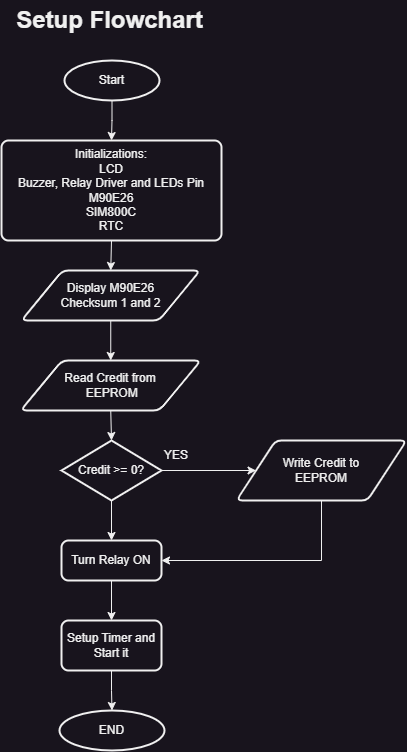

The diagram above was exported from draw.io. Its source (the exported page's mxGraphModel, read from the mxfile embedded in the PNG):
<mxGraphModel dx="1050" dy="1738" grid="1" gridSize="10" guides="1" tooltips="1" connect="1" arrows="1" fold="1" page="1" pageScale="1" pageWidth="850" pageHeight="1100" math="0" shadow="0">
  <root>
    <mxCell id="0" />
    <mxCell id="1" parent="0" />
    <mxCell id="iXo84vYNgC_hNMhEo7J1-12" style="edgeStyle=orthogonalEdgeStyle;rounded=0;orthogonalLoop=1;jettySize=auto;html=1;exitX=0.5;exitY=1;exitDx=0;exitDy=0;exitPerimeter=0;entryX=0.5;entryY=0;entryDx=0;entryDy=0;" edge="1" parent="1" source="iXo84vYNgC_hNMhEo7J1-1" target="iXo84vYNgC_hNMhEo7J1-2">
      <mxGeometry relative="1" as="geometry" />
    </mxCell>
    <mxCell id="iXo84vYNgC_hNMhEo7J1-1" value="Start" style="strokeWidth=2;html=1;shape=mxgraph.flowchart.start_1;whiteSpace=wrap;" vertex="1" parent="1">
      <mxGeometry x="378" y="40" width="95" height="40" as="geometry" />
    </mxCell>
    <mxCell id="iXo84vYNgC_hNMhEo7J1-13" style="edgeStyle=orthogonalEdgeStyle;rounded=0;orthogonalLoop=1;jettySize=auto;html=1;exitX=0.5;exitY=1;exitDx=0;exitDy=0;entryX=0.5;entryY=0;entryDx=0;entryDy=0;" edge="1" parent="1" source="iXo84vYNgC_hNMhEo7J1-2" target="iXo84vYNgC_hNMhEo7J1-3">
      <mxGeometry relative="1" as="geometry" />
    </mxCell>
    <mxCell id="iXo84vYNgC_hNMhEo7J1-2" value="Initializations:&lt;br&gt;LCD&lt;br&gt;Buzzer, Relay Driver and LEDs Pin&lt;br&gt;M90E26&lt;br&gt;SIM800C&lt;br&gt;RTC" style="rounded=1;whiteSpace=wrap;html=1;absoluteArcSize=1;arcSize=14;strokeWidth=2;" vertex="1" parent="1">
      <mxGeometry x="315" y="120" width="220" height="100" as="geometry" />
    </mxCell>
    <mxCell id="iXo84vYNgC_hNMhEo7J1-14" style="edgeStyle=orthogonalEdgeStyle;rounded=0;orthogonalLoop=1;jettySize=auto;html=1;exitX=0.5;exitY=1;exitDx=0;exitDy=0;entryX=0.5;entryY=0;entryDx=0;entryDy=0;" edge="1" parent="1" source="iXo84vYNgC_hNMhEo7J1-3" target="iXo84vYNgC_hNMhEo7J1-4">
      <mxGeometry relative="1" as="geometry" />
    </mxCell>
    <mxCell id="iXo84vYNgC_hNMhEo7J1-3" value="Display M90E26&lt;br&gt;Checksum 1 and 2" style="shape=parallelogram;html=1;strokeWidth=2;perimeter=parallelogramPerimeter;whiteSpace=wrap;rounded=1;arcSize=12;size=0.23;" vertex="1" parent="1">
      <mxGeometry x="335" y="250" width="178.5" height="50" as="geometry" />
    </mxCell>
    <mxCell id="iXo84vYNgC_hNMhEo7J1-15" style="edgeStyle=orthogonalEdgeStyle;rounded=0;orthogonalLoop=1;jettySize=auto;html=1;exitX=0.5;exitY=1;exitDx=0;exitDy=0;entryX=0.5;entryY=0;entryDx=0;entryDy=0;entryPerimeter=0;" edge="1" parent="1" source="iXo84vYNgC_hNMhEo7J1-4" target="iXo84vYNgC_hNMhEo7J1-6">
      <mxGeometry relative="1" as="geometry" />
    </mxCell>
    <mxCell id="iXo84vYNgC_hNMhEo7J1-4" value="Read Credit from&lt;br&gt;&amp;nbsp;EEPROM" style="shape=parallelogram;html=1;strokeWidth=2;perimeter=parallelogramPerimeter;whiteSpace=wrap;rounded=1;arcSize=12;size=0.23;" vertex="1" parent="1">
      <mxGeometry x="334.25" y="340" width="180" height="50" as="geometry" />
    </mxCell>
    <mxCell id="iXo84vYNgC_hNMhEo7J1-16" style="edgeStyle=orthogonalEdgeStyle;rounded=0;orthogonalLoop=1;jettySize=auto;html=1;exitX=1;exitY=0.5;exitDx=0;exitDy=0;exitPerimeter=0;entryX=0;entryY=0.5;entryDx=0;entryDy=0;" edge="1" parent="1" source="iXo84vYNgC_hNMhEo7J1-6" target="iXo84vYNgC_hNMhEo7J1-11">
      <mxGeometry relative="1" as="geometry" />
    </mxCell>
    <mxCell id="iXo84vYNgC_hNMhEo7J1-18" style="edgeStyle=orthogonalEdgeStyle;rounded=0;orthogonalLoop=1;jettySize=auto;html=1;exitX=0.5;exitY=1;exitDx=0;exitDy=0;exitPerimeter=0;entryX=0.5;entryY=0;entryDx=0;entryDy=0;" edge="1" parent="1" source="iXo84vYNgC_hNMhEo7J1-6" target="iXo84vYNgC_hNMhEo7J1-7">
      <mxGeometry relative="1" as="geometry" />
    </mxCell>
    <mxCell id="iXo84vYNgC_hNMhEo7J1-6" value="Credit &amp;gt;= 0?" style="strokeWidth=2;html=1;shape=mxgraph.flowchart.decision;whiteSpace=wrap;" vertex="1" parent="1">
      <mxGeometry x="375" y="420" width="100" height="60" as="geometry" />
    </mxCell>
    <mxCell id="iXo84vYNgC_hNMhEo7J1-19" style="edgeStyle=orthogonalEdgeStyle;rounded=0;orthogonalLoop=1;jettySize=auto;html=1;exitX=0.5;exitY=1;exitDx=0;exitDy=0;entryX=0.5;entryY=0;entryDx=0;entryDy=0;" edge="1" parent="1" source="iXo84vYNgC_hNMhEo7J1-7" target="iXo84vYNgC_hNMhEo7J1-8">
      <mxGeometry relative="1" as="geometry" />
    </mxCell>
    <mxCell id="iXo84vYNgC_hNMhEo7J1-7" value="Turn Relay ON" style="rounded=1;whiteSpace=wrap;html=1;absoluteArcSize=1;arcSize=14;strokeWidth=2;" vertex="1" parent="1">
      <mxGeometry x="375" y="520" width="100" height="40" as="geometry" />
    </mxCell>
    <mxCell id="iXo84vYNgC_hNMhEo7J1-20" style="edgeStyle=orthogonalEdgeStyle;rounded=0;orthogonalLoop=1;jettySize=auto;html=1;exitX=0.5;exitY=1;exitDx=0;exitDy=0;entryX=0.5;entryY=0;entryDx=0;entryDy=0;entryPerimeter=0;" edge="1" parent="1" source="iXo84vYNgC_hNMhEo7J1-8" target="iXo84vYNgC_hNMhEo7J1-9">
      <mxGeometry relative="1" as="geometry" />
    </mxCell>
    <mxCell id="iXo84vYNgC_hNMhEo7J1-8" value="Setup Timer and Start it" style="rounded=1;whiteSpace=wrap;html=1;absoluteArcSize=1;arcSize=14;strokeWidth=2;" vertex="1" parent="1">
      <mxGeometry x="375" y="600" width="100" height="50" as="geometry" />
    </mxCell>
    <mxCell id="iXo84vYNgC_hNMhEo7J1-9" value="END" style="strokeWidth=2;html=1;shape=mxgraph.flowchart.start_1;whiteSpace=wrap;" vertex="1" parent="1">
      <mxGeometry x="373" y="690" width="105" height="40" as="geometry" />
    </mxCell>
    <mxCell id="iXo84vYNgC_hNMhEo7J1-17" style="edgeStyle=orthogonalEdgeStyle;rounded=0;orthogonalLoop=1;jettySize=auto;html=1;exitX=0.5;exitY=1;exitDx=0;exitDy=0;entryX=1;entryY=0.5;entryDx=0;entryDy=0;" edge="1" parent="1" source="iXo84vYNgC_hNMhEo7J1-11" target="iXo84vYNgC_hNMhEo7J1-7">
      <mxGeometry relative="1" as="geometry" />
    </mxCell>
    <mxCell id="iXo84vYNgC_hNMhEo7J1-11" value="Write Credit to &lt;br&gt;EEPROM" style="shape=parallelogram;html=1;strokeWidth=2;perimeter=parallelogramPerimeter;whiteSpace=wrap;rounded=1;arcSize=12;size=0.23;" vertex="1" parent="1">
      <mxGeometry x="550" y="420" width="170" height="60" as="geometry" />
    </mxCell>
    <mxCell id="iXo84vYNgC_hNMhEo7J1-21" value="YES" style="text;html=1;strokeColor=none;fillColor=none;align=center;verticalAlign=middle;whiteSpace=wrap;rounded=0;" vertex="1" parent="1">
      <mxGeometry x="460" y="420" width="60" height="30" as="geometry" />
    </mxCell>
    <mxCell id="iXo84vYNgC_hNMhEo7J1-24" value="Setup Flowchart" style="text;strokeColor=none;fillColor=none;html=1;fontSize=24;fontStyle=1;verticalAlign=middle;align=center;" vertex="1" parent="1">
      <mxGeometry x="373" y="-20" width="100" height="40" as="geometry" />
    </mxCell>
  </root>
</mxGraphModel>